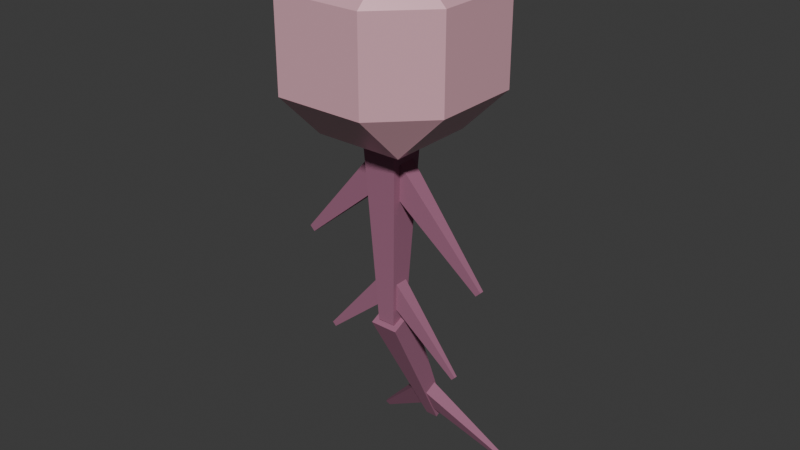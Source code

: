 # Source: eye_ballon.blend  (saved by Blender 4.2.66; exported with 4.5.12 LTS)
import bpy
from mathutils import Matrix  # noqa: F401  (used for matrix-valued properties, if any)

bpy.ops.wm.read_factory_settings(use_empty=True)
scene = bpy.context.scene
scene.name = 'Scene'

# ---- collections
col_collection = bpy.data.collections.new('Collection'); scene.collection.children.link(col_collection)

# ---- materials (node trees are filled in below, after node groups)
mat_material = bpy.data.materials.new('Material')
mat_material.alpha_threshold = 0.0
mat_material.use_transparent_shadow = False
mat_material.roughness = 0.5
mat_material.line_color = (0.0, 0.0, 0.0, 1.0)
mat_material_001 = bpy.data.materials.new('Material.001')
mat_material_002 = bpy.data.materials.new('Material.002')
mat_material_003 = bpy.data.materials.new('Material.003')
mat_material_004 = bpy.data.materials.new('Material.004')

# ---- material node trees
mat_material.use_nodes = True; mat_material.node_tree.nodes.clear()
_N = mat_material.node_tree.nodes; _L = mat_material.node_tree.links
n0 = _N.new('ShaderNodeOutputMaterial'); n0.name = 'Material Output'; n0.location = (300, 300)
n1 = _N.new('ShaderNodeBsdfPrincipled'); n1.name = 'Principled BSDF'; n1.location = (10, 300)
n1.inputs[0].default_value = (0.8001, 0.4395, 0.5128, 1.0)
n1.inputs[1].default_value = 0.1024
n1.inputs[2].default_value = 0.2913
n1.inputs[3].default_value = 1.45
_L.new(n1.outputs[0], n0.inputs[0])
n0.is_active_output = True
mat_material_001.use_nodes = True; mat_material_001.node_tree.nodes.clear()
_N = mat_material_001.node_tree.nodes; _L = mat_material_001.node_tree.links
n0 = _N.new('ShaderNodeBsdfPrincipled'); n0.name = 'Principled BSDF'; n0.location = (10, 300)
n0.inputs[0].default_value = (0.6169, 0.4739, 0.9117, 1.0)
n1 = _N.new('ShaderNodeOutputMaterial'); n1.name = 'Material Output'; n1.location = (300, 300)
_L.new(n0.outputs[0], n1.inputs[0])
n1.is_active_output = True
mat_material_002.use_nodes = True; mat_material_002.node_tree.nodes.clear()
_N = mat_material_002.node_tree.nodes; _L = mat_material_002.node_tree.links
n0 = _N.new('ShaderNodeBsdfPrincipled'); n0.name = 'Principled BSDF'; n0.location = (10, 300)
n0.inputs[0].default_value = (0.01156, 0.01028, 0.03454, 1.0)
n1 = _N.new('ShaderNodeOutputMaterial'); n1.name = 'Material Output'; n1.location = (300, 300)
_L.new(n0.outputs[0], n1.inputs[0])
n1.is_active_output = True
mat_material_003.use_nodes = True; mat_material_003.node_tree.nodes.clear()
_N = mat_material_003.node_tree.nodes; _L = mat_material_003.node_tree.links
n0 = _N.new('ShaderNodeBsdfPrincipled'); n0.name = 'Principled BSDF'; n0.location = (10, 300)
n0.inputs[0].default_value = (0.3488, 0.1325, 0.2192, 1.0)
n0.inputs[2].default_value = 0.7992
n1 = _N.new('ShaderNodeOutputMaterial'); n1.name = 'Material Output'; n1.location = (300, 300)
_L.new(n0.outputs[0], n1.inputs[0])
n1.is_active_output = True
mat_material_004.use_nodes = True; mat_material_004.node_tree.nodes.clear()
_N = mat_material_004.node_tree.nodes; _L = mat_material_004.node_tree.links
n0 = _N.new('ShaderNodeBsdfPrincipled'); n0.name = 'Principled BSDF'; n0.location = (10, 300)
n0.inputs[0].default_value = (0.3488, 0.1325, 0.2192, 1.0)
n0.inputs[2].default_value = 0.7992
n1 = _N.new('ShaderNodeOutputMaterial'); n1.name = 'Material Output'; n1.location = (300, 300)
_L.new(n0.outputs[0], n1.inputs[0])
n1.is_active_output = True

# ---- world
world_world = bpy.data.worlds.new('World'); scene.world = world_world
world_world.use_nodes = True; world_world.node_tree.nodes.clear()
_N = world_world.node_tree.nodes; _L = world_world.node_tree.links
n0 = _N.new('ShaderNodeOutputWorld'); n0.name = 'World Output'; n0.location = (300, 300)
n1 = _N.new('ShaderNodeBackground'); n1.name = 'Background'; n1.location = (10, 300)
n1.inputs[0].default_value = (0.05088, 0.05088, 0.05088, 1.0)
_L.new(n1.outputs[0], n0.inputs[0])
n0.is_active_output = True
world_world.color = (0.05088, 0.05088, 0.05088)
world_world.sun_shadow_jitter_overblur = 0.0

# ---- meshes
me_cube = bpy.data.meshes.new('Cube')
me_cube.from_pydata([(-1.0, 0.484, 0.484), (-0.484, 0.484, 1.0), (-0.484, 1.0, 0.484), (-0.484, 0.484, -1.0), (-1.0, 0.484, -0.484), (-0.484, 1.0, -0.484), (0.484, 1.0, 0.484), (0.484, 0.484, 1.0), (1.0, 0.484, 0.484), (0.484, 1.0, -0.484), (1.0, 0.484, -0.484), (0.484, 0.484, -1.0), (-1.0, -0.484, 0.484), (-0.484, -1.0, 0.484), (-0.484, -0.484, 1.0), (-0.484, -1.0, -0.484), (-1.0, -0.484, -0.484), (-0.484, -0.484, -1.0), (0.484, -1.0, 0.484), (1.0, -0.484, 0.484), (0.484, -0.484, 1.0), (0.484, -0.484, -1.0), (1.0, -0.484, -0.484), (0.484, -1.0, -0.484)], [], [(17, 3, 11, 21), (23, 18, 13, 15), (10, 8, 19, 22), (1, 14, 20, 7), (5, 2, 6, 9), (0, 1, 2), (3, 4, 5), (6, 7, 8), (9, 10, 11), (12, 13, 14), (15, 16, 17), (18, 19, 20), (21, 22, 23), (17, 21, 23, 15), (3, 17, 16, 4), (2, 5, 4, 0), (22, 19, 18, 23), (8, 10, 9, 6), (12, 16, 15, 13), (7, 20, 19, 8), (1, 7, 6, 2), (21, 11, 10, 22), (20, 14, 13, 18), (14, 1, 0, 12), (11, 3, 5, 9), (16, 12, 0, 4)])
_uv = me_cube.uv_layers.new(name='UVMap')
_uv.uv.foreach_set('vector', [0.1895, 0.5645, 0.3105, 0.5645, 0.3105, 0.6855, 0.1895, 0.6855, 0.4395, 0.0645, 0.5605, 0.0645, 0.5605, 0.1855, 0.4395, 0.1855, 0.4395, 0.8145, 0.5605, 0.8145, 0.5605, 0.9355, 0.4395, 0.9355, 0.6895, 0.5645, 0.8105, 0.5645, 0.8105, 0.6855, 0.6895, 0.6855, 0.4395, 0.5645, 0.5605, 0.5645, 0.5605, 0.6855, 0.4395, 0.6855, 0.5605, 0.4355, 0.625, 0.4355, 0.5605, 0.5, 0.3105, 0.5645, 0.3105, 0.5, 0.375, 0.5645, 0.5605, 0.75, 0.625, 0.8145, 0.5605, 0.8145, 0.375, 0.6855, 0.3105, 0.75, 0.3105, 0.6855, 0.5605, 0.25, 0.5605, 0.1855, 0.625, 0.1855, 0.125, 0.5645, 0.1895, 0.5, 0.1895, 0.5645, 0.5605, 0.0645, 0.5605, 0.0, 0.625, 0.0645, 0.1895, 0.6855, 0.1895, 0.75, 0.125, 0.6855, 0.1895, 0.5645, 0.1895, 0.6855, 0.125, 0.6855, 0.125, 0.5645, 0.3105, 0.5645, 0.1895, 0.5645, 0.1895, 0.5, 0.3105, 0.5, 0.5605, 0.5645, 0.4395, 0.5645, 0.4395, 0.4355, 0.5605, 0.4355, 0.4395, 0.0, 0.5605, 0.0, 0.5605, 0.0645, 0.4395, 0.0645, 0.5605, 0.8145, 0.4395, 0.8145, 0.4395, 0.6855, 0.5605, 0.6855, 0.5605, 0.3145, 0.4395, 0.3145, 0.4395, 0.1855, 0.5605, 0.1855, 0.625, 0.8145, 0.625, 0.9355, 0.5605, 0.9355, 0.5605, 0.8145, 0.6895, 0.5645, 0.6895, 0.6855, 0.5605, 0.6855, 0.5605, 0.5645, 0.1895, 0.6855, 0.3105, 0.6855, 0.3105, 0.75, 0.1895, 0.75, 0.625, 0.0645, 0.625, 0.1855, 0.5605, 0.1855, 0.5605, 0.0645, 0.625, 0.3145, 0.625, 0.4355, 0.5605, 0.4355, 0.5605, 0.3145, 0.3105, 0.6855, 0.3105, 0.5645, 0.4395, 0.5645, 0.4395, 0.6855, 0.4395, 0.3145, 0.5605, 0.3145, 0.5605, 0.4355, 0.4395, 0.4355])
me_cube.materials.append(mat_material)
me_cube.use_mirror_vertex_groups = False
me_cube.update()
me_cube_001 = bpy.data.meshes.new('Cube.001')
me_cube_001.from_pydata([(1.0, 2.721, -1.0), (1.0, 2.721, 1.0), (-1.0, 2.721, -1.0), (-1.0, 2.721, 1.0), (1.0, 4.721, -1.0), (1.0, 4.721, 1.0), (-1.0, 4.721, -1.0), (-1.0, 4.721, 1.0)], [], [(2, 3, 7, 6), (6, 7, 5, 4), (4, 5, 1, 0), (2, 6, 4, 0), (7, 3, 1, 5)])
_uv = me_cube_001.uv_layers.new(name='UVMap')
_uv.uv.foreach_set('vector', [0.375, 0.25, 0.625, 0.25, 0.625, 0.5, 0.375, 0.5, 0.375, 0.5, 0.625, 0.5, 0.625, 0.75, 0.375, 0.75, 0.375, 0.75, 0.625, 0.75, 0.625, 1.0, 0.375, 1.0, 0.125, 0.5, 0.375, 0.5, 0.375, 0.75, 0.125, 0.75, 0.625, 0.5, 0.875, 0.5, 0.875, 0.75, 0.625, 0.75])
me_cube_001.materials.append(mat_material_001)
me_cube_001.update()
me_cube_002 = bpy.data.meshes.new('Cube.002')
me_cube_002.from_pydata([(1.0, 8.0, -1.0), (1.0, 8.0, 1.0), (-1.0, 8.0, -1.0), (-1.0, 8.0, 1.0), (1.0, 10.0, -1.0), (1.0, 10.0, 1.0), (-1.0, 10.0, -1.0), (-1.0, 10.0, 1.0)], [], [(2, 3, 7, 6), (6, 7, 5, 4), (4, 5, 1, 0), (2, 6, 4, 0), (7, 3, 1, 5)])
_uv = me_cube_002.uv_layers.new(name='UVMap')
_uv.uv.foreach_set('vector', [0.375, 0.25, 0.625, 0.25, 0.625, 0.5, 0.375, 0.5, 0.375, 0.5, 0.625, 0.5, 0.625, 0.75, 0.375, 0.75, 0.375, 0.75, 0.625, 0.75, 0.625, 1.0, 0.375, 1.0, 0.125, 0.5, 0.375, 0.5, 0.375, 0.75, 0.125, 0.75, 0.625, 0.5, 0.875, 0.5, 0.875, 0.75, 0.625, 0.75])
me_cube_002.materials.append(mat_material_002)
me_cube_002.update()
me_cube_003 = bpy.data.meshes.new('Cube.003')
me_cube_003.from_pydata([(0.4479, -0.4479, -1.429), (1.0, -1.0, -0.2898), (-0.4479, -0.4479, -1.429), (-1.0, -1.0, -0.2898), (0.4479, 0.4479, -1.429), (1.0, 1.0, -0.2898), (-0.4479, 0.4479, -1.429), (-1.0, 1.0, -0.2898)], [], [(0, 1, 3, 2), (2, 3, 7, 6), (6, 7, 5, 4), (4, 5, 1, 0), (2, 6, 4, 0)])
_uv = me_cube_003.uv_layers.new(name='UVMap')
_uv.uv.foreach_set('vector', [0.375, 0.0, 0.625, 0.0, 0.625, 0.25, 0.375, 0.25, 0.375, 0.25, 0.625, 0.25, 0.625, 0.5, 0.375, 0.5, 0.375, 0.5, 0.625, 0.5, 0.625, 0.75, 0.375, 0.75, 0.375, 0.75, 0.625, 0.75, 0.625, 1.0, 0.375, 1.0, 0.125, 0.5, 0.375, 0.5, 0.375, 0.75, 0.125, 0.75])
me_cube_003.materials.append(mat_material_003)
me_cube_003.update()
me_cube_004 = bpy.data.meshes.new('Cube.004')
me_cube_004.from_pydata([(11.0, -0.1396, -1.379), (1.161, -0.609, 0.153), (10.47, -0.1396, -1.449), (-1.161, -0.609, -0.153), (11.0, 0.1396, -1.379), (1.161, 0.609, 0.153), (10.47, 0.1396, -1.449), (-1.161, 0.609, -0.153)], [], [(0, 1, 3, 2), (2, 3, 7, 6), (6, 7, 5, 4), (4, 5, 1, 0), (2, 6, 4, 0)])
_uv = me_cube_004.uv_layers.new(name='UVMap')
_uv.uv.foreach_set('vector', [0.375, 0.0, 0.625, 0.0, 0.625, 0.25, 0.375, 0.25, 0.375, 0.25, 0.625, 0.25, 0.625, 0.5, 0.375, 0.5, 0.375, 0.5, 0.625, 0.5, 0.625, 0.75, 0.375, 0.75, 0.375, 0.75, 0.625, 0.75, 0.625, 1.0, 0.375, 1.0, 0.125, 0.5, 0.375, 0.5, 0.375, 0.75, 0.125, 0.75])
me_cube_004.materials.append(mat_material_004)
me_cube_004.update()
me_cube_005 = bpy.data.meshes.new('Cube.005')
me_cube_005.from_pydata([(11.0, -0.1396, -1.379), (1.161, -0.609, 0.153), (10.47, -0.1396, -1.449), (-1.161, -0.609, -0.153), (11.0, 0.1396, -1.379), (1.161, 0.609, 0.153), (10.47, 0.1396, -1.449), (-1.161, 0.609, -0.153)], [], [(0, 1, 3, 2), (2, 3, 7, 6), (6, 7, 5, 4), (4, 5, 1, 0), (2, 6, 4, 0)])
_uv = me_cube_005.uv_layers.new(name='UVMap')
_uv.uv.foreach_set('vector', [0.375, 0.0, 0.625, 0.0, 0.625, 0.25, 0.375, 0.25, 0.375, 0.25, 0.625, 0.25, 0.625, 0.5, 0.375, 0.5, 0.375, 0.5, 0.625, 0.5, 0.625, 0.75, 0.375, 0.75, 0.375, 0.75, 0.625, 0.75, 0.625, 1.0, 0.375, 1.0, 0.125, 0.5, 0.375, 0.5, 0.375, 0.75, 0.125, 0.75])
me_cube_005.materials.append(mat_material_004)
me_cube_005.update()
me_cube_006 = bpy.data.meshes.new('Cube.006')
me_cube_006.from_pydata([(11.0, 2.567, -1.263), (1.161, -0.8508, 0.08297), (10.47, 2.704, -1.326), (-1.161, -0.2531, -0.1944), (11.0, 2.82, -1.237), (1.161, 0.2531, 0.1944), (10.47, 2.957, -1.301), (-1.161, 0.8508, -0.08298)], [], [(0, 1, 3, 2), (2, 3, 7, 6), (6, 7, 5, 4), (4, 5, 1, 0), (2, 6, 4, 0)])
_uv = me_cube_006.uv_layers.new(name='UVMap')
_uv.uv.foreach_set('vector', [0.375, 0.0, 0.625, 0.0, 0.625, 0.25, 0.375, 0.25, 0.375, 0.25, 0.625, 0.25, 0.625, 0.5, 0.375, 0.5, 0.375, 0.5, 0.625, 0.5, 0.625, 0.75, 0.375, 0.75, 0.375, 0.75, 0.625, 0.75, 0.625, 1.0, 0.375, 1.0, 0.125, 0.5, 0.375, 0.5, 0.375, 0.75, 0.125, 0.75])
me_cube_006.materials.append(mat_material_004)
me_cube_006.update()
me_cube_007 = bpy.data.meshes.new('Cube.007')
me_cube_007.from_pydata([(-11.0, 0.1396, -1.379), (-1.161, 0.609, 0.153), (-10.47, 0.1396, -1.449), (1.161, 0.609, -0.153), (-11.0, -0.1396, -1.379), (-1.161, -0.609, 0.153), (-10.47, -0.1396, -1.449), (1.161, -0.609, -0.153)], [], [(0, 1, 3, 2), (2, 3, 7, 6), (6, 7, 5, 4), (4, 5, 1, 0), (2, 6, 4, 0)])
_uv = me_cube_007.uv_layers.new(name='UVMap')
_uv.uv.foreach_set('vector', [0.375, 0.0, 0.625, 0.0, 0.625, 0.25, 0.375, 0.25, 0.375, 0.25, 0.625, 0.25, 0.625, 0.5, 0.375, 0.5, 0.375, 0.5, 0.625, 0.5, 0.625, 0.75, 0.375, 0.75, 0.375, 0.75, 0.625, 0.75, 0.625, 1.0, 0.375, 1.0, 0.125, 0.5, 0.375, 0.5, 0.375, 0.75, 0.125, 0.75])
me_cube_007.materials.append(mat_material_004)
me_cube_007.update()
me_cube_008 = bpy.data.meshes.new('Cube.008')
me_cube_008.from_pydata([(-11.0, 0.1396, -1.379), (-1.161, 0.609, 0.153), (-10.47, 0.1396, -1.449), (1.161, 0.609, -0.153), (-11.0, -0.1396, -1.379), (-1.161, -0.609, 0.153), (-10.47, -0.1396, -1.449), (1.161, -0.609, -0.153)], [], [(0, 1, 3, 2), (2, 3, 7, 6), (6, 7, 5, 4), (4, 5, 1, 0), (2, 6, 4, 0)])
_uv = me_cube_008.uv_layers.new(name='UVMap')
_uv.uv.foreach_set('vector', [0.375, 0.0, 0.625, 0.0, 0.625, 0.25, 0.375, 0.25, 0.375, 0.25, 0.625, 0.25, 0.625, 0.5, 0.375, 0.5, 0.375, 0.5, 0.625, 0.5, 0.625, 0.75, 0.375, 0.75, 0.375, 0.75, 0.625, 0.75, 0.625, 1.0, 0.375, 1.0, 0.125, 0.5, 0.375, 0.5, 0.375, 0.75, 0.125, 0.75])
me_cube_008.materials.append(mat_material_004)
me_cube_008.update()
me_cube_009 = bpy.data.meshes.new('Cube.009')
me_cube_009.from_pydata([(-11.0, 2.82, -1.237), (-1.161, 0.2531, 0.1944), (-10.47, 2.957, -1.301), (1.161, 0.8508, -0.08298), (-11.0, 2.567, -1.263), (-1.161, -0.8508, 0.08297), (-10.47, 2.704, -1.326), (1.161, -0.2531, -0.1944)], [], [(0, 1, 3, 2), (2, 3, 7, 6), (6, 7, 5, 4), (4, 5, 1, 0), (2, 6, 4, 0)])
_uv = me_cube_009.uv_layers.new(name='UVMap')
_uv.uv.foreach_set('vector', [0.375, 0.0, 0.625, 0.0, 0.625, 0.25, 0.375, 0.25, 0.375, 0.25, 0.625, 0.25, 0.625, 0.5, 0.375, 0.5, 0.375, 0.5, 0.625, 0.5, 0.625, 0.75, 0.375, 0.75, 0.375, 0.75, 0.625, 0.75, 0.625, 1.0, 0.375, 1.0, 0.125, 0.5, 0.375, 0.5, 0.375, 0.75, 0.125, 0.75])
me_cube_009.materials.append(mat_material_004)
me_cube_009.update()
me_cube_010 = bpy.data.meshes.new('Cube.010')
me_cube_010.from_pydata([(0.4479, 4.408, -1.051), (1.0, -0.9063, -0.04226), (-0.4479, 4.408, -1.051), (-1.0, -0.9063, -0.04226), (0.4479, 5.22, -1.013), (1.0, 0.9063, 0.04226), (-0.4479, 5.22, -1.013), (-1.0, 0.9063, 0.04226)], [], [(0, 1, 3, 2), (2, 3, 7, 6), (6, 7, 5, 4), (4, 5, 1, 0), (2, 6, 4, 0), (1, 7, 3), (1, 5, 7)])
_uv = me_cube_010.uv_layers.new(name='UVMap')
_uv.uv.foreach_set('vector', [0.375, 0.0, 0.625, 0.0, 0.625, 0.25, 0.375, 0.25, 0.375, 0.25, 0.625, 0.25, 0.625, 0.5, 0.375, 0.5, 0.375, 0.5, 0.625, 0.5, 0.625, 0.75, 0.375, 0.75, 0.375, 0.75, 0.625, 0.75, 0.625, 1.0, 0.375, 1.0, 0.125, 0.5, 0.375, 0.5, 0.375, 0.75, 0.125, 0.75, 0.0, 0.0, 0.0, 0.0, 0.0, 0.0, 0.0, 0.0, 0.0, 0.0, 0.0, 0.0])
me_cube_010.materials.append(mat_material_003)
me_cube_010.update()

# ---- objects
ob_eyeball = bpy.data.objects.new('Eyeball', me_cube)
ob_iris = bpy.data.objects.new('Iris', me_cube_001)
ob_pupil = bpy.data.objects.new('Pupil', me_cube_002)
ob_tentacle = bpy.data.objects.new('Tentacle', me_cube_003)
ob_tentaclewiggler = bpy.data.objects.new('TentacleWiggler', me_cube_004)
ob_tentaclewiggler_001 = bpy.data.objects.new('TentacleWiggler.001', me_cube_005)
ob_tentaclewiggler_002 = bpy.data.objects.new('TentacleWiggler.002', me_cube_006)
ob_tentaclewiggler_003 = bpy.data.objects.new('TentacleWiggler.003', me_cube_007)
ob_tentaclewiggler_004 = bpy.data.objects.new('TentacleWiggler.004', me_cube_008)
ob_tentaclewiggler_005 = bpy.data.objects.new('TentacleWiggler.005', me_cube_009)
ob_tentaclesegment = bpy.data.objects.new('TentacleSegment', me_cube_010)
ob_tentacleend = bpy.data.objects.new('TentacleEnd', None)

# ---- transforms, parenting, visibility, modifiers, constraints
ob_eyeball.location = (0.174, -0.174, -2.384e-07)
ob_eyeball.lock_rotations_4d = False
ob_eyeball.empty_display_type = 'ARROWS'
ob_eyeball.lineart.crease_threshold = 0.0
ob_iris.location = (0.174, -0.174, -2.384e-07)
ob_iris.scale = (0.25, 0.25, 0.25)
ob_pupil.parent = ob_iris
ob_pupil.matrix_parent_inverse = Matrix(((4.0, -0.0, -0.0, -0.6959), (-0.0, 4.0, 0.0, 0.6959), (-0.0, -0.0, 4.0, 9.537e-07), (-0.0, 0.0, -0.0, 1.0)))
ob_pupil.location = (0.174, -0.174, -2.384e-07)
ob_pupil.scale = (0.125, 0.125, 0.125)
ob_tentacle.location = (0.174, -0.174, -2.384e-07)
ob_tentacle.scale = (0.2171, 0.2171, 2.171)
ob_tentaclewiggler.parent = ob_tentacle
ob_tentaclewiggler.matrix_parent_inverse = Matrix(((4.606, -0.0, -0.0, -0.8013), (-0.0, 4.606, 0.0, 0.8013), (-0.0, -0.0, 0.4606, 1.098e-07), (-0.0, 0.0, -0.0, 1.0)))
ob_tentaclewiggler.location = (0.174, -0.174, -1.303)
ob_tentaclewiggler.scale = (0.1018, 0.1671, 0.7723)
ob_tentaclewiggler_001.parent = ob_tentacle
ob_tentaclewiggler_001.matrix_parent_inverse = Matrix(((4.606, -0.0, -0.0, -0.8013), (-0.0, 4.606, 0.0, 0.8013), (-0.0, -0.0, 0.4606, 1.098e-07), (-0.0, 0.0, -0.0, 1.0)))
ob_tentaclewiggler_001.location = (0.174, -0.174, -2.671)
ob_tentaclewiggler_001.scale = (0.07632, 0.1253, 0.5792)
ob_tentaclewiggler_002.parent = ob_tentaclesegment
ob_tentaclewiggler_002.matrix_parent_inverse = Matrix(((6.348, -0.0, -0.0, -1.104), (-0.0, 6.348, 0.0, 1.104), (-0.0, -0.0, 0.6348, 1.952), (-0.0, 0.0, -0.0, 1.0)))
ob_tentaclewiggler_002.location = (0.174, 0.4037, -4.313)
ob_tentaclewiggler_002.scale = (0.0799, 0.1312, 0.6064)
ob_tentaclewiggler_003.parent = ob_tentacle
ob_tentaclewiggler_003.matrix_parent_inverse = Matrix(((4.606, -0.0, -0.0, -0.8013), (-0.0, 4.606, 0.0, 0.8013), (-0.0, -0.0, 0.4606, 1.098e-07), (-0.0, 0.0, -0.0, 1.0)))
ob_tentaclewiggler_003.location = (0.174, -0.174, -1.303)
ob_tentaclewiggler_003.scale = (0.1018, 0.1671, 0.7723)
ob_tentaclewiggler_004.parent = ob_tentacle
ob_tentaclewiggler_004.matrix_parent_inverse = Matrix(((4.606, -0.0, -0.0, -0.8013), (-0.0, 4.606, 0.0, 0.8013), (-0.0, -0.0, 0.4606, 1.098e-07), (-0.0, 0.0, -0.0, 1.0)))
ob_tentaclewiggler_004.location = (0.174, -0.174, -2.671)
ob_tentaclewiggler_004.scale = (0.07632, 0.1253, 0.5792)
ob_tentaclewiggler_005.parent = ob_tentacle
ob_tentaclewiggler_005.matrix_parent_inverse = Matrix(((4.606, -0.0, -0.0, -0.8013), (-0.0, 4.606, 0.0, 0.8013), (-0.0, -0.0, 0.4606, 1.098e-07), (-0.0, 0.0, -0.0, 1.0)))
ob_tentaclewiggler_005.location = (0.174, 0.4037, -4.313)
ob_tentaclewiggler_005.scale = (0.0799, 0.1312, 0.6064)
ob_tentaclesegment.parent = ob_tentacle
ob_tentaclesegment.matrix_parent_inverse = Matrix(((4.606, -0.0, -0.0, -0.8013), (-0.0, 4.606, 0.0, 0.8013), (-0.0, -0.0, 0.4606, 1.098e-07), (-0.0, 0.0, -0.0, 1.0)))
ob_tentaclesegment.location = (0.174, -0.174, -3.074)
ob_tentaclesegment.scale = (0.1575, 0.1575, 1.575)
ob_tentacleend.parent = ob_tentaclesegment
ob_tentacleend.matrix_parent_inverse = Matrix(((6.348, -0.0, -0.0, -1.104), (-0.0, 6.348, 0.0, 1.104), (-0.0, -0.0, 0.6348, 1.952), (-0.0, 0.0, -0.0, 1.0)))
ob_tentacleend.location = (0.174, 0.5843, -4.701)

# ---- collection membership
col_collection.objects.link(ob_eyeball)
col_collection.objects.link(ob_iris)
col_collection.objects.link(ob_pupil)
col_collection.objects.link(ob_tentacle)
col_collection.objects.link(ob_tentaclewiggler)
col_collection.objects.link(ob_tentaclewiggler_001)
col_collection.objects.link(ob_tentaclewiggler_002)
col_collection.objects.link(ob_tentaclewiggler_003)
col_collection.objects.link(ob_tentaclewiggler_004)
col_collection.objects.link(ob_tentaclewiggler_005)
col_collection.objects.link(ob_tentaclesegment)
col_collection.objects.link(ob_tentacleend)

# ---- scene / render settings (as saved in the file)
scene.frame_start = 1; scene.frame_end = 250; scene.frame_set(1)
scene.render.engine = 'BLENDER_EEVEE_NEXT'
bpy.context.view_layer.update()

# ---- added for rendering (the .blend has no active camera and no usable light): camera, sun
cam_auto = bpy.data.cameras.new('AutoCamera')
cam_auto.lens = 50.0
cam_auto.sensor_width = 36.0
cam_auto.clip_end = 1000.0
ob_auto_camera = bpy.data.objects.new('AutoCamera', cam_auto)
scene.collection.objects.link(ob_auto_camera)
ob_auto_camera.location = (6.55044, -7.70073, 3.04245)
ob_auto_camera.rotation_euler = (1.09748, -7.21219e-08, 0.694738)
scene.camera = ob_auto_camera
light_auto_sun = bpy.data.lights.new('AutoSun', 'SUN')
light_auto_sun.energy = 3.0
light_auto_sun.angle = 0.0523599
ob_auto_sun = bpy.data.objects.new('AutoSun', light_auto_sun)
scene.collection.objects.link(ob_auto_sun)
ob_auto_sun.rotation_euler = (0.872665, 0.174533, 0.523599)
bpy.context.view_layer.update()

